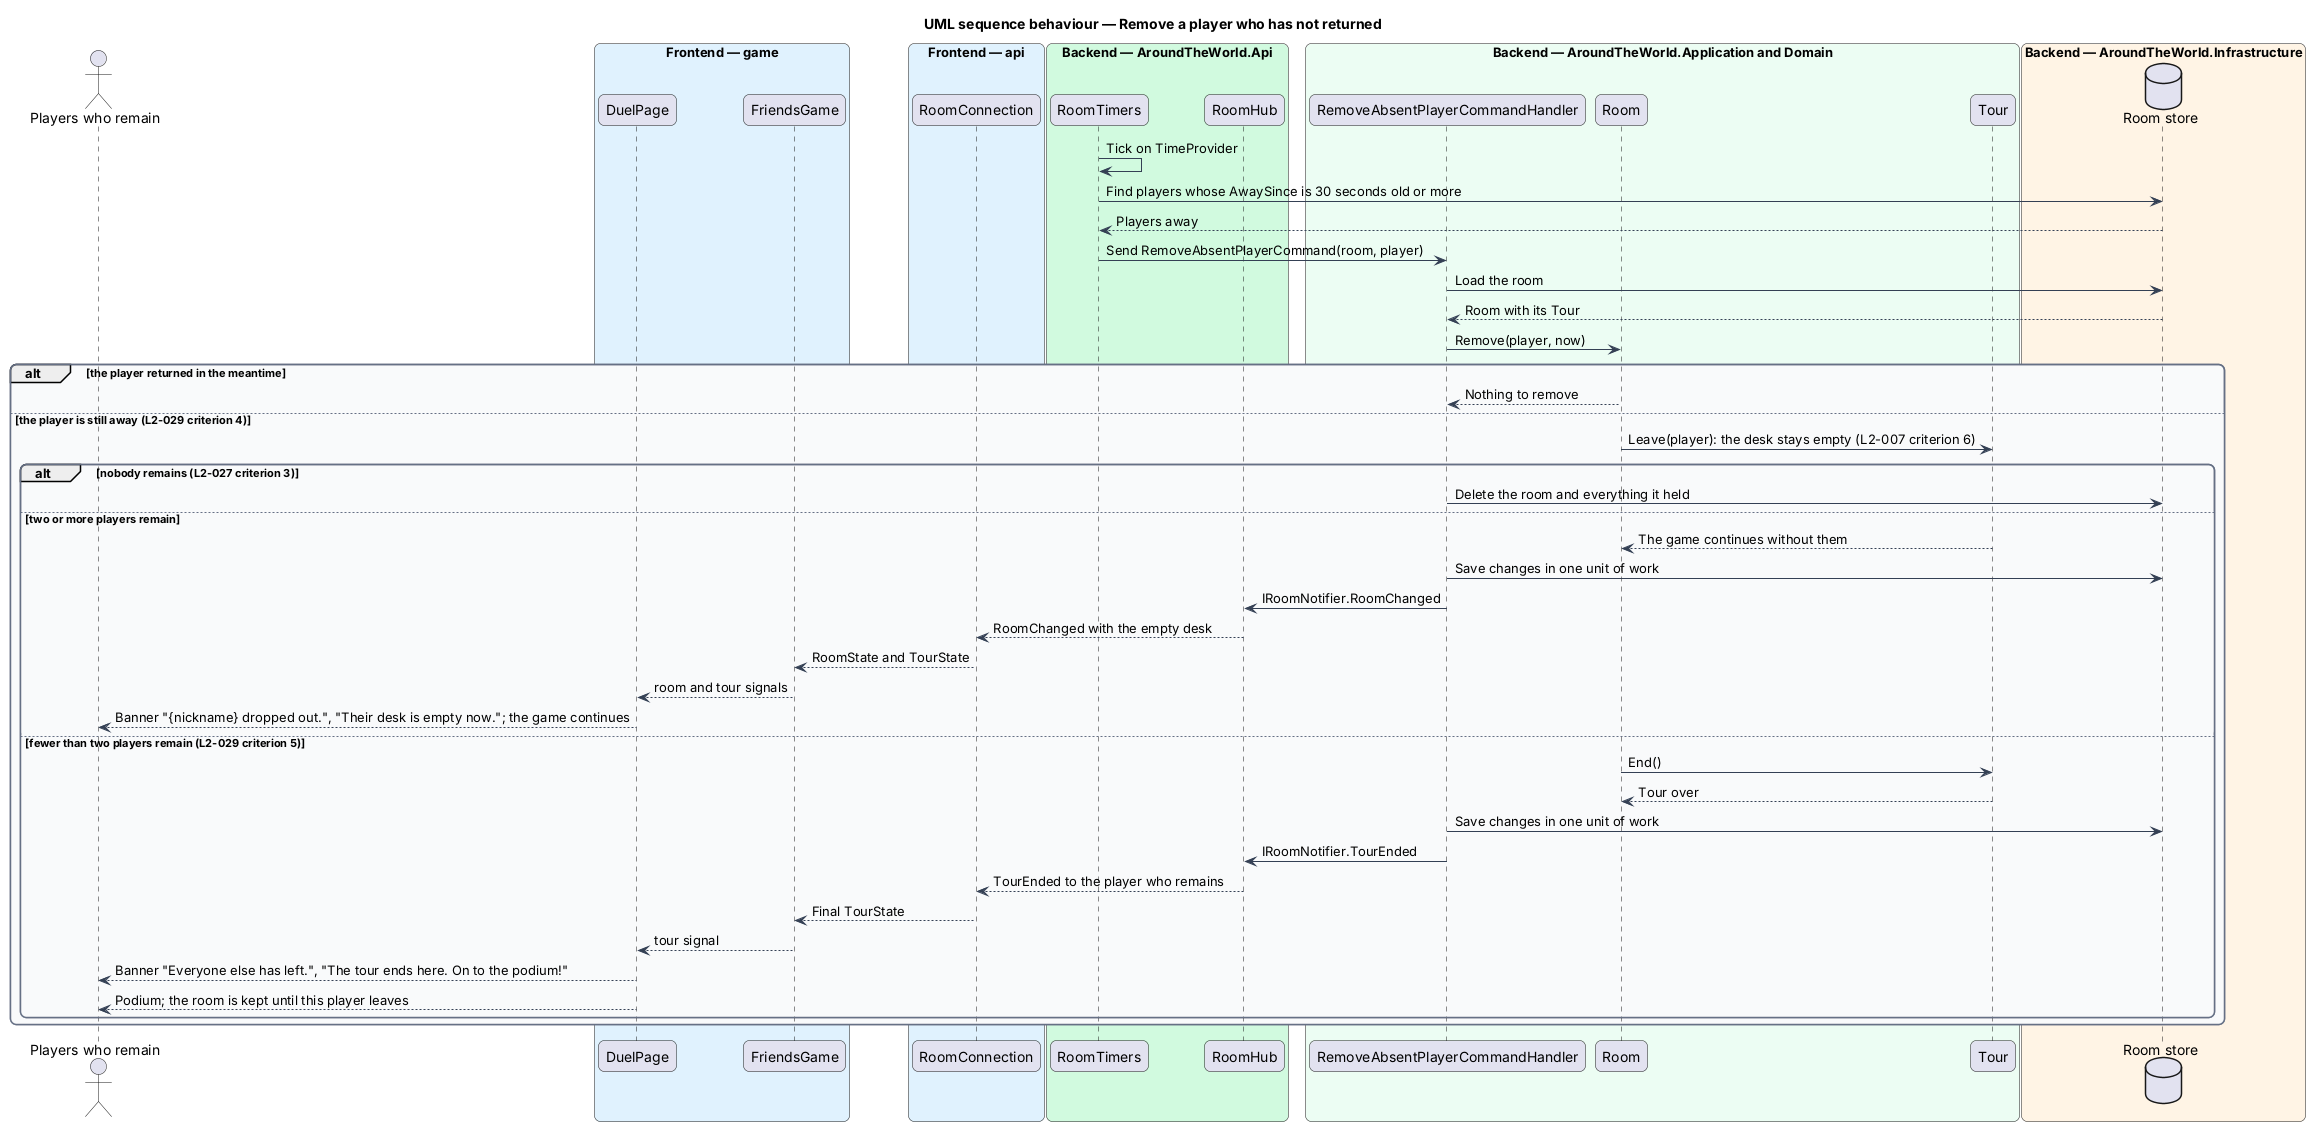

The diagram above was rendered by PlantUML. Its source (embedded in the PNG):
@startuml
title UML sequence behaviour — Remove a player who has not returned
skinparam backgroundColor #FFFFFF
skinparam shadowing false
skinparam roundcorner 12
skinparam defaultFontName Arial
skinparam ArrowColor #344054
skinparam rectangle {
  BorderColor #344054
  FontColor #101828
}
skinparam package {
  BorderColor #667085
  FontColor #101828
  BackgroundColor #F9FAFB
}
actor "Players who remain" as others
box "Frontend — game" #E0F2FE
  participant "DuelPage" as page
  participant "FriendsGame" as session
end box
box "Frontend — api" #E0F2FE
  participant "RoomConnection" as conn
end box
box "Backend — AroundTheWorld.Api" #D1FADF
  participant "RoomTimers" as timers
  participant "RoomHub" as hub
end box
box "Backend — AroundTheWorld.Application and Domain" #ECFDF3
  participant "RemoveAbsentPlayerCommandHandler" as handler
  participant "Room" as room
  participant "Tour" as tour
end box
box "Backend — AroundTheWorld.Infrastructure" #FFF4E5
  database "Room store" as db
end box
timers -> timers : Tick on TimeProvider
timers -> db : Find players whose AwaySince is 30 seconds old or more
db --> timers : Players away
timers -> handler : Send RemoveAbsentPlayerCommand(room, player)
handler -> db : Load the room
db --> handler : Room with its Tour
handler -> room : Remove(player, now)
alt the player returned in the meantime
  room --> handler : Nothing to remove
else the player is still away (L2-029 criterion 4)
  room -> tour : Leave(player): the desk stays empty (L2-007 criterion 6)
  alt nobody remains (L2-027 criterion 3)
    handler -> db : Delete the room and everything it held
  else two or more players remain
    tour --> room : The game continues without them
    handler -> db : Save changes in one unit of work
    handler -> hub : IRoomNotifier.RoomChanged
    hub --> conn : RoomChanged with the empty desk
    conn --> session : RoomState and TourState
    session --> page : room and tour signals
    page --> others : Banner "{nickname} dropped out.", "Their desk is empty now."; the game continues
  else fewer than two players remain (L2-029 criterion 5)
    room -> tour : End()
    tour --> room : Tour over
    handler -> db : Save changes in one unit of work
    handler -> hub : IRoomNotifier.TourEnded
    hub --> conn : TourEnded to the player who remains
    conn --> session : Final TourState
    session --> page : tour signal
    page --> others : Banner "Everyone else has left.", "The tour ends here. On to the podium!"
    page --> others : Podium; the room is kept until this player leaves
  end
end
@enduml